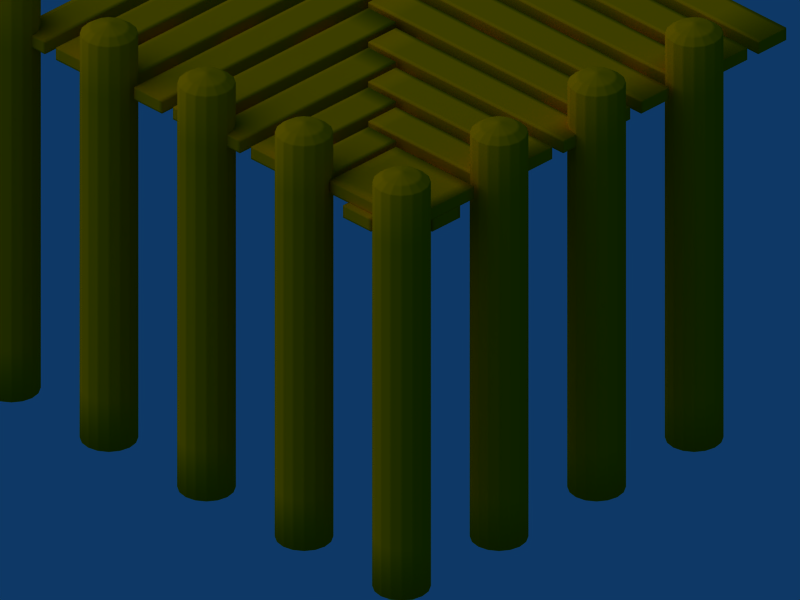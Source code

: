 # Source: pier_07.blend  (saved by Blender 2.37.0; exported with 4.5.12 LTS)
import bpy
from mathutils import Matrix  # noqa: F401  (used for matrix-valued properties, if any)

bpy.ops.wm.read_factory_settings(use_empty=True)
scene = bpy.context.scene
scene.name = 'Scene'

# ---- collections
col_collection_1 = bpy.data.collections.new('Collection 1'); scene.collection.children.link(col_collection_1)
col_collection_2 = bpy.data.collections.new('Collection 2'); scene.collection.children.link(col_collection_2)
col_collection_2.hide_render = True
col_collection_2.hide_viewport = True

# ---- materials (node trees are filled in below, after node groups)
mat_wood_oak_pier = bpy.data.materials.new('Wood_Oak.pier')
mat_wood_oak_pier.alpha_threshold = 0.0
mat_wood_oak_pier.preview_render_type = 'CUBE'
mat_wood_oak_pier.diffuse_color = (0.8406, 0.5459, 0.0, 1.0)
mat_wood_oak_pier.roughness = 0.5
mat_wood_oak_pier.specular_intensity = 0.259
mat_wood_oak_pier.line_color = (0.0, 0.0, 0.0, 1.0)
mat_wood_oak_pylon = bpy.data.materials.new('Wood_Oak_pylon')
mat_wood_oak_pylon.alpha_threshold = 0.0
mat_wood_oak_pylon.diffuse_color = (0.8406, 0.5459, 0.0, 1.0)
mat_wood_oak_pylon.roughness = 0.5
mat_wood_oak_pylon.specular_intensity = 0.259
mat_wood_oak_pylon.line_color = (0.0, 0.0, 0.0, 1.0)
mat_dummy_plane = bpy.data.materials.new('dummy_plane')
mat_dummy_plane.alpha_threshold = 0.0
mat_dummy_plane.preview_render_type = 'FLAT'
mat_dummy_plane.diffuse_color = (1.0, 1.0, 1.0, 1.0)
mat_dummy_plane.roughness = 0.5
mat_dummy_plane.line_color = (0.0, 0.0, 0.0, 1.0)

# ---- material node trees

# ---- world
world_world = bpy.data.worlds.new('World'); scene.world = world_world
world_world.color = (0.05656, 0.2208, 0.4)
world_world.use_sun_shadow = False
world_world.sun_shadow_jitter_overblur = 0.0
world_world.cycles.sampling_method = 'MANUAL'
world_world.cycles.sample_map_resolution = 256

# ---- cameras
cam_camera_001 = bpy.data.cameras.new('Camera.001')
cam_camera_001.type = 'ORTHO'
cam_camera_001.passepartout_alpha = 0.2
cam_camera_001.clip_end = 100.0
cam_camera_001.lens = 35.0
cam_camera_001.ortho_scale = 2.9
cam_camera_001.show_passepartout = False
cam_camera_001.show_safe_areas = True
cam_camera_001.dof.focus_distance = 0.0
cam_camera_001.dof.aperture_fstop = 128.0

# ---- lights
light_lamp = bpy.data.lights.new('Lamp', 'SUN')
light_lamp.transmission_factor = 0.0
light_lamp.angle = 1.571
light_lamp.energy = 1.0
light_lamp.shadow_buffer_clip_start = 0.5
light_lamp.shadow_soft_size = 1.0
light_lamp.shadow_cascade_max_distance = 1000.0
light_lamp.cycles.use_multiple_importance_sampling = False

# ---- meshes
me_cross_beams_01 = bpy.data.meshes.new('cross_beams_01')
me_cross_beams_01.from_pydata([(1.0, 0.6923, -0.07561), (-1.0, 0.6923, -0.07561), (-1.0, 0.8354, -0.07561), (1.0, 0.8354, -0.07561), (1.0, 0.6923, -0.02439), (-1.0, 0.6923, -0.02439), (-1.0, 0.8354, -0.02439), (1.0, 0.8354, -0.02439), (1.0, -0.7004, -0.02439), (-1.0, -0.7004, -0.02439), (-1.0, -0.8435, -0.02439), (1.0, -0.8435, -0.02439), (1.0, -0.7004, -0.07561), (-1.0, -0.7004, -0.07561), (-1.0, -0.8435, -0.07561), (1.0, -0.8435, -0.07561), (0.9218, -0.7037, -0.02439), (-0.8284, 0.8031, -0.02439), (-0.9218, 0.6946, -0.02439), (0.8284, -0.8121, -0.02439), (0.9218, -0.7037, -0.07561), (-0.8284, 0.8031, -0.07561), (-0.9218, 0.6946, -0.07561), (0.8284, -0.8121, -0.07561), (-0.9272, -0.6964, -0.07561), (0.8347, 0.7966, -0.07561), (0.9272, 0.6874, -0.07561), (-0.8347, -0.8056, -0.07561), (-0.9272, -0.6964, -0.02439), (0.8347, 0.7966, -0.02439), (0.9272, 0.6874, -0.02439), (-0.8347, -0.8056, -0.02439)], [], [(0, 1, 2, 3), (4, 7, 6, 5), (0, 4, 5, 1), (1, 5, 6, 2), (2, 6, 7, 3), (4, 0, 3, 7), (11, 15, 12, 8), (13, 9, 8, 12), (14, 10, 9, 13), (15, 11, 10, 14), (11, 8, 9, 10), (15, 14, 13, 12), (19, 23, 20, 16), (21, 17, 16, 20), (22, 18, 17, 21), (23, 19, 18, 22), (19, 16, 17, 18), (23, 22, 21, 20), (24, 25, 26, 27), (28, 31, 30, 29), (24, 28, 29, 25), (25, 29, 30, 26), (26, 30, 31, 27), (28, 24, 27, 31)])
me_cross_beams_01.polygons.foreach_set('use_smooth', [True] * 24)
me_cross_beams_01.materials.append(mat_wood_oak_pier)
me_cross_beams_01.use_remesh_preserve_volume = False
me_cross_beams_01.use_remesh_preserve_attributes = False
me_cross_beams_01.use_mirror_vertex_groups = False
me_cross_beams_01.update()
me_pier_02_1 = bpy.data.meshes.new('Pier_02_1')
me_pier_02_1.from_pydata([(-0.8284, 0.8, -0.02561), (-0.8284, -1.0, -0.02561), (-0.9716, -1.0, -0.02561), (-0.9716, 0.8, -0.02561), (-0.8284, 0.8, 0.02561), (-0.8284, -1.0, 0.02561), (-0.9716, -1.0, 0.02561), (-0.9716, 0.8, 0.02561), (0.5716, -0.6, -0.02561), (0.5716, -1.0, -0.02561), (0.4284, -1.0, -0.02561), (0.4284, -0.6, -0.02561), (0.5716, -0.6, 0.02561), (0.5716, -1.0, 0.02561), (0.4284, -1.0, 0.02561), (0.4284, -0.6, 0.02561), (0.2284, -0.4, 0.02561), (0.2284, -1.0, 0.02561), (0.3716, -1.0, 0.02561), (0.3716, -0.4, 0.02561), (0.2284, -0.4, -0.02561), (0.2284, -1.0, -0.02561), (0.3716, -1.0, -0.02561), (0.3716, -0.4, -0.02561), (0.1716, -0.2, -0.02561), (0.1716, -1.0, -0.02561), (0.02844, -1.0, -0.02561), (0.02844, -0.2, -0.02561), (0.1716, -0.2, 0.02561), (0.1716, -1.0, 0.02561), (0.02844, -1.0, 0.02561), (0.02844, -0.2, 0.02561), (-0.1716, 1.867e-08, 0.02561), (-0.1716, -1.0, 0.02561), (-0.02844, -1.0, 0.02561), (-0.02844, 3.888e-07, 0.02561), (-0.1716, -4.659e-07, -0.02561), (-0.1716, -1.0, -0.02561), (-0.02844, -1.0, -0.02561), (-0.02844, 2.345e-08, -0.02561), (-0.2284, 0.2, -0.02561), (-0.2284, -1.0, -0.02561), (-0.3716, -1.0, -0.02561), (-0.3716, 0.2, -0.02561), (-0.2284, 0.2, 0.02561), (-0.2284, -1.0, 0.02561), (-0.3716, -1.0, 0.02561), (-0.3716, 0.2, 0.02561), (-0.5716, 0.4, 0.02561), (-0.5716, -1.0, 0.02561), (-0.4284, -1.0, 0.02561), (-0.4284, 0.4, 0.02561), (-0.5716, 0.4, -0.02561), (-0.5716, -1.0, -0.02561), (-0.4284, -1.0, -0.02561), (-0.4284, 0.4, -0.02561), (-0.6284, 0.6, -0.02561), (-0.6284, -1.0, -0.02561), (-0.7716, -1.0, -0.02561), (-0.7716, 0.6, -0.02561), (-0.6284, 0.6, 0.02561), (-0.6284, -1.0, 0.02561), (-0.7716, -1.0, 0.02561), (-0.7716, 0.6, 0.02561)], [], [(4, 0, 3, 7), (0, 4, 5, 1), (6, 2, 1, 5), (7, 3, 2, 6), (3, 0, 1, 2), (7, 6, 5, 4), (11, 15, 12, 8), (13, 9, 8, 12), (14, 10, 9, 13), (15, 11, 10, 14), (11, 8, 9, 10), (15, 14, 13, 12), (16, 17, 18, 19), (20, 23, 22, 21), (16, 20, 21, 17), (17, 21, 22, 18), (18, 22, 23, 19), (20, 16, 19, 23), (27, 31, 28, 24), (29, 25, 24, 28), (30, 26, 25, 29), (31, 27, 26, 30), (27, 24, 25, 26), (31, 30, 29, 28), (32, 33, 34, 35), (36, 39, 38, 37), (32, 36, 37, 33), (33, 37, 38, 34), (34, 38, 39, 35), (36, 32, 35, 39), (43, 47, 44, 40), (45, 41, 40, 44), (46, 42, 41, 45), (47, 43, 42, 46), (43, 40, 41, 42), (47, 46, 45, 44), (48, 49, 50, 51), (52, 55, 54, 53), (48, 52, 53, 49), (49, 53, 54, 50), (50, 54, 55, 51), (52, 48, 51, 55), (59, 63, 60, 56), (61, 57, 56, 60), (62, 58, 57, 61), (63, 59, 58, 62), (59, 56, 57, 58), (63, 62, 61, 60)])
me_pier_02_1.polygons.foreach_set('use_smooth', [True] * 48)
me_pier_02_1.materials.append(mat_wood_oak_pier)
me_pier_02_1.use_remesh_preserve_volume = False
me_pier_02_1.use_remesh_preserve_attributes = False
me_pier_02_1.use_mirror_vertex_groups = False
me_pier_02_1.update()
me_pylon_array_02 = bpy.data.meshes.new('pylon_array_02')
me_pylon_array_02.from_pydata([(1.0, 0.0, 0.0), (0.5, 0.0, 0.0), (1.5, 4.768e-07, 0.0), (2.0, 4.768e-07, 0.0), (2.0, 0.5, 0.0), (2.0, 1.0, 0.0), (2.0, 1.5, 0.0), (0.0, 0.0, 0.0)], [(0, 1), (2, 0), (7, 1), (2, 3), (3, 4), (4, 5), (5, 6)], [])
me_pylon_array_02.use_remesh_preserve_volume = False
me_pylon_array_02.use_remesh_preserve_attributes = False
me_pylon_array_02.use_mirror_vertex_groups = False
me_pylon_array_02.update()
me_pylon_02 = bpy.data.meshes.new('pylon_02')
me_pylon_02.from_pydata([(0.075, 0.075, -1.5), (0.09799, 0.04059, -1.5), (0.1061, 2.128e-07, -1.5), (0.09799, -0.04059, -1.5), (0.075, -0.075, -1.5), (0.04059, -0.09799, -1.5), (2.541e-07, -0.1061, -1.5), (-0.04059, -0.09799, -1.5), (-0.075, -0.075, -1.5), (-0.09799, -0.04059, -1.5), (-0.1061, 2.187e-07, -1.5), (-0.09799, 0.04059, -1.5), (-0.075, 0.075, -1.5), (-0.04059, 0.09799, -1.5), (3.072e-07, 0.1061, -1.5), (0.04059, 0.09799, -1.5), (0.075, 0.075, 0.2), (0.09799, 0.04059, 0.2), (0.1061, 8.047e-08, 0.2), (0.09799, -0.04059, 0.2), (0.075, -0.075, 0.2), (0.04059, -0.09799, 0.2), (3.323e-08, -0.1061, 0.2), (-0.04059, -0.09799, 0.2), (-0.075, -0.075, 0.2), (-0.09799, -0.04059, 0.2), (-0.1061, 4.901e-07, 0.2), (-0.09799, 0.04059, 0.2), (-0.075, 0.075, 0.2), (-0.04059, 0.09799, 0.2), (5.786e-07, 0.1061, 0.2), (0.04059, 0.09799, 0.2), (2.381e-07, 2.174e-07, -1.5), (0.05148, 0.05148, 0.2249), (0.02786, 0.06726, 0.2249), (4.784e-07, 0.0728, 0.2249), (-0.02786, 0.06726, 0.2249), (-0.05148, 0.05148, 0.2249), (-0.06726, 0.02786, 0.2249), (-0.0728, 4.188e-07, 0.2249), (-0.06726, -0.02786, 0.2249), (-0.05148, -0.05148, 0.2249), (-0.02786, -0.06726, 0.2249), (1.04e-07, -0.0728, 0.2249), (0.02786, -0.06726, 0.2249), (0.05148, -0.05148, 0.2249), (0.06726, -0.02786, 0.2249), (0.0728, 1.377e-07, 0.2249), (0.06726, 0.02786, 0.2249), (2.52e-07, 2.406e-07, 0.2427)], [], [(32, 0, 1), (32, 1, 2), (32, 2, 3), (32, 3, 4), (32, 4, 5), (32, 5, 6), (32, 6, 7), (32, 7, 8), (32, 8, 9), (32, 9, 10), (32, 10, 11), (32, 11, 12), (32, 12, 13), (32, 13, 14), (32, 14, 15), (15, 0, 32), (0, 16, 17, 1), (1, 17, 18, 2), (2, 18, 19, 3), (3, 19, 20, 4), (4, 20, 21, 5), (5, 21, 22, 6), (6, 22, 23, 7), (7, 23, 24, 8), (8, 24, 25, 9), (9, 25, 26, 10), (10, 26, 27, 11), (11, 27, 28, 12), (12, 28, 29, 13), (13, 29, 30, 14), (14, 30, 31, 15), (16, 0, 15, 31), (16, 31, 34, 33), (31, 30, 35, 34), (30, 29, 36, 35), (29, 28, 37, 36), (28, 27, 38, 37), (27, 26, 39, 38), (26, 25, 40, 39), (25, 24, 41, 40), (24, 23, 42, 41), (23, 22, 43, 42), (22, 21, 44, 43), (21, 20, 45, 44), (20, 19, 46, 45), (19, 18, 47, 46), (18, 17, 48, 47), (17, 16, 33, 48), (49, 33, 34), (49, 34, 35), (49, 35, 36), (49, 36, 37), (49, 37, 38), (49, 38, 39), (49, 39, 40), (49, 40, 41), (49, 41, 42), (49, 42, 43), (49, 43, 44), (49, 44, 45), (49, 45, 46), (49, 46, 47), (49, 47, 48), (49, 48, 33)])
me_pylon_02.polygons.foreach_set('use_smooth', [True] * 64)
me_pylon_02.materials.append(mat_wood_oak_pylon)
me_pylon_02.use_remesh_preserve_volume = False
me_pylon_02.use_remesh_preserve_attributes = False
me_pylon_02.use_mirror_vertex_groups = False
me_pylon_02.update()
me_pylon_array_01 = bpy.data.meshes.new('pylon_array_01')
me_pylon_array_01.from_pydata([(1.0, 0.0, 0.0), (0.5, 0.0, 0.0), (1.5, 4.768e-07, 0.0), (0.0, 0.0, 0.0)], [(0, 1), (2, 0), (1, 3)], [])
me_pylon_array_01.use_remesh_preserve_volume = False
me_pylon_array_01.use_remesh_preserve_attributes = False
me_pylon_array_01.use_mirror_vertex_groups = False
me_pylon_array_01.update()
me_pylon_01 = bpy.data.meshes.new('pylon_01')
me_pylon_01.from_pydata([(0.075, 0.075, -1.5), (0.09799, 0.04059, -1.5), (0.1061, 2.128e-07, -1.5), (0.09799, -0.04059, -1.5), (0.075, -0.075, -1.5), (0.04059, -0.09799, -1.5), (2.541e-07, -0.1061, -1.5), (-0.04059, -0.09799, -1.5), (-0.075, -0.075, -1.5), (-0.09799, -0.04059, -1.5), (-0.1061, 2.187e-07, -1.5), (-0.09799, 0.04059, -1.5), (-0.075, 0.075, -1.5), (-0.04059, 0.09799, -1.5), (3.072e-07, 0.1061, -1.5), (0.04059, 0.09799, -1.5), (0.075, 0.075, 0.2), (0.09799, 0.04059, 0.2), (0.1061, 8.047e-08, 0.2), (0.09799, -0.04059, 0.2), (0.075, -0.075, 0.2), (0.04059, -0.09799, 0.2), (3.323e-08, -0.1061, 0.2), (-0.04059, -0.09799, 0.2), (-0.075, -0.075, 0.2), (-0.09799, -0.04059, 0.2), (-0.1061, 4.901e-07, 0.2), (-0.09799, 0.04059, 0.2), (-0.075, 0.075, 0.2), (-0.04059, 0.09799, 0.2), (5.786e-07, 0.1061, 0.2), (0.04059, 0.09799, 0.2), (2.381e-07, 2.174e-07, -1.5), (0.05148, 0.05148, 0.2249), (0.02786, 0.06726, 0.2249), (4.784e-07, 0.0728, 0.2249), (-0.02786, 0.06726, 0.2249), (-0.05148, 0.05148, 0.2249), (-0.06726, 0.02786, 0.2249), (-0.0728, 4.188e-07, 0.2249), (-0.06726, -0.02786, 0.2249), (-0.05148, -0.05148, 0.2249), (-0.02786, -0.06726, 0.2249), (1.04e-07, -0.0728, 0.2249), (0.02786, -0.06726, 0.2249), (0.05148, -0.05148, 0.2249), (0.06726, -0.02786, 0.2249), (0.0728, 1.377e-07, 0.2249), (0.06726, 0.02786, 0.2249), (2.52e-07, 2.406e-07, 0.2427)], [], [(32, 0, 1), (32, 1, 2), (32, 2, 3), (32, 3, 4), (32, 4, 5), (32, 5, 6), (32, 6, 7), (32, 7, 8), (32, 8, 9), (32, 9, 10), (32, 10, 11), (32, 11, 12), (32, 12, 13), (32, 13, 14), (32, 14, 15), (15, 0, 32), (0, 16, 17, 1), (1, 17, 18, 2), (2, 18, 19, 3), (3, 19, 20, 4), (4, 20, 21, 5), (5, 21, 22, 6), (6, 22, 23, 7), (7, 23, 24, 8), (8, 24, 25, 9), (9, 25, 26, 10), (10, 26, 27, 11), (11, 27, 28, 12), (12, 28, 29, 13), (13, 29, 30, 14), (14, 30, 31, 15), (16, 0, 15, 31), (16, 31, 34, 33), (31, 30, 35, 34), (30, 29, 36, 35), (29, 28, 37, 36), (28, 27, 38, 37), (27, 26, 39, 38), (26, 25, 40, 39), (25, 24, 41, 40), (24, 23, 42, 41), (23, 22, 43, 42), (22, 21, 44, 43), (21, 20, 45, 44), (20, 19, 46, 45), (19, 18, 47, 46), (18, 17, 48, 47), (17, 16, 33, 48), (49, 33, 34), (49, 34, 35), (49, 35, 36), (49, 36, 37), (49, 37, 38), (49, 38, 39), (49, 39, 40), (49, 40, 41), (49, 41, 42), (49, 42, 43), (49, 43, 44), (49, 44, 45), (49, 45, 46), (49, 46, 47), (49, 47, 48), (49, 48, 33)])
me_pylon_01.polygons.foreach_set('use_smooth', [True] * 64)
me_pylon_01.materials.append(mat_wood_oak_pylon)
me_pylon_01.use_remesh_preserve_volume = False
me_pylon_01.use_remesh_preserve_attributes = False
me_pylon_01.use_mirror_vertex_groups = False
me_pylon_01.update()
me_cross_beams_02 = bpy.data.meshes.new('cross_beams_02')
me_cross_beams_02.from_pydata([(0.7004, 1.0, -0.02439), (0.7004, -1.0, -0.02439), (0.8435, -1.0, -0.02439), (0.8435, 1.0, -0.02439), (0.7004, 1.0, -0.07561), (0.7004, -1.0, -0.07561), (0.8435, -1.0, -0.07561), (0.8435, 1.0, -0.07561), (-1.021, 0.8464, -0.02439), (0.947, -1.042, -0.02439), (1.048, -0.9407, -0.02439), (-0.9197, 0.9476, -0.02439), (-1.021, 0.8464, -0.07561), (0.947, -1.042, -0.07561), (1.048, -0.9407, -0.07561), (-0.9197, 0.9476, -0.07561), (-1.0, -0.7004, -0.07561), (1.0, -0.7004, -0.07561), (1.0, -0.8435, -0.07561), (-1.0, -0.8436, -0.07561), (-1.0, -0.7004, -0.02439), (1.0, -0.7004, -0.02439), (1.0, -0.8435, -0.02439), (-1.0, -0.8435, -0.02439), (0.8188, 0.7156, -0.07561), (-0.7137, -0.8168, -0.07561), (-0.8149, -0.7156, -0.07561), (0.7176, 0.8168, -0.07561), (0.8188, 0.7156, -0.02439), (-0.7137, -0.8168, -0.02439), (-0.8149, -0.7156, -0.02439), (0.7176, 0.8168, -0.02439)], [], [(4, 0, 3, 7), (0, 4, 5, 1), (6, 2, 1, 5), (7, 3, 2, 6), (3, 0, 1, 2), (7, 6, 5, 4), (8, 9, 10, 11), (12, 15, 14, 13), (8, 12, 13, 9), (9, 13, 14, 10), (10, 14, 15, 11), (12, 8, 11, 15), (19, 23, 20, 16), (21, 17, 16, 20), (22, 18, 17, 21), (23, 19, 18, 22), (19, 16, 17, 18), (23, 22, 21, 20), (24, 25, 26, 27), (28, 31, 30, 29), (24, 28, 29, 25), (25, 29, 30, 26), (31, 27, 26, 30), (27, 31, 28, 24)])
me_cross_beams_02.polygons.foreach_set('use_smooth', [True] * 24)
me_cross_beams_02.materials.append(mat_wood_oak_pier)
me_cross_beams_02.use_remesh_preserve_volume = False
me_cross_beams_02.use_remesh_preserve_attributes = False
me_cross_beams_02.use_mirror_vertex_groups = False
me_cross_beams_02.update()
me_pier_02_2 = bpy.data.meshes.new('pier_02_2')
me_pier_02_2.from_pydata([(0.7716, 0.8, -0.02561), (0.7716, -1.0, -0.02561), (0.6284, -1.0, -0.02561), (0.6284, 0.8, -0.02561), (0.7716, 0.8, 0.02561), (0.7716, -1.0, 0.02561), (0.6284, -1.0, 0.02561), (0.6284, 0.8, 0.02561), (0.4284, 0.6, 0.02561), (0.4284, -1.0, 0.02561), (0.5716, -1.0, 0.02561), (0.5716, 0.6, 0.02561), (0.4284, 0.6, -0.02561), (0.4284, -1.0, -0.02561), (0.5716, -1.0, -0.02561), (0.5716, 0.6, -0.02561), (0.3716, 0.4, -0.02561), (0.3716, -1.0, -0.02561), (0.2284, -1.0, -0.02561), (0.2284, 0.4, -0.02561), (0.3716, 0.4, 0.02561), (0.3716, -1.0, 0.02561), (0.2284, -1.0, 0.02561), (0.2284, 0.4, 0.02561), (0.02844, 0.2, 0.02561), (0.02844, -1.0, 0.02561), (0.1716, -1.0, 0.02561), (0.1716, 0.2, 0.02561), (0.02844, 0.2, -0.02561), (0.02844, -1.0, -0.02561), (0.1716, -1.0, -0.02561), (0.1716, 0.2, -0.02561), (-0.02844, 2.98e-08, -0.02561), (-0.02844, -1.0, -0.02561), (-0.1716, -1.0, -0.02561), (-0.1716, 3.874e-07, -0.02561), (-0.02844, -4.47e-07, 0.02561), (-0.02844, -1.0, 0.02561), (-0.1716, -1.0, 0.02561), (-0.1716, 2.98e-08, 0.02561), (-0.3716, -0.2, 0.02561), (-0.3716, -1.0, 0.02561), (-0.2284, -1.0, 0.02561), (-0.2284, -0.2, 0.02561), (-0.3716, -0.2, -0.02561), (-0.3716, -1.0, -0.02561), (-0.2284, -1.0, -0.02561), (-0.2284, -0.2, -0.02561), (-0.4284, -0.4, -0.02561), (-0.4284, -1.0, -0.02561), (-0.5716, -1.0, -0.02561), (-0.5716, -0.4, -0.02561), (-0.4284, -0.4, 0.02561), (-0.4284, -1.0, 0.02561), (-0.5716, -1.0, 0.02561), (-0.5716, -0.4, 0.02561), (-0.9716, -0.6, 0.02561), (-0.9716, -1.0, 0.02561), (-0.6284, -1.0, 0.02561), (-0.6284, -0.6, 0.02561), (-0.9716, -0.6, -0.02561), (-0.9716, -1.0, -0.02561), (-0.6284, -1.0, -0.02561), (-0.6284, -0.6, -0.02561), (0.9716, 1.0, -0.02561), (0.9716, -1.0, -0.02561), (0.8284, -1.0, -0.02561), (0.8284, 1.0, -0.02561), (0.9716, 1.0, 0.02561), (0.9716, -1.0, 0.02561), (0.8284, -1.0, 0.02561), (0.8284, 1.0, 0.02561)], [], [(0, 1, 2, 3), (4, 7, 6, 5), (0, 4, 5, 1), (1, 5, 6, 2), (2, 6, 7, 3), (4, 0, 3, 7), (11, 15, 12, 8), (13, 9, 8, 12), (14, 10, 9, 13), (15, 11, 10, 14), (11, 8, 9, 10), (15, 14, 13, 12), (16, 17, 18, 19), (20, 23, 22, 21), (16, 20, 21, 17), (17, 21, 22, 18), (18, 22, 23, 19), (20, 16, 19, 23), (27, 31, 28, 24), (29, 25, 24, 28), (30, 26, 25, 29), (31, 27, 26, 30), (27, 24, 25, 26), (31, 30, 29, 28), (32, 33, 34, 35), (36, 39, 38, 37), (32, 36, 37, 33), (33, 37, 38, 34), (34, 38, 39, 35), (36, 32, 35, 39), (43, 47, 44, 40), (45, 41, 40, 44), (46, 42, 41, 45), (47, 43, 42, 46), (43, 40, 41, 42), (47, 46, 45, 44), (48, 49, 50, 51), (52, 55, 54, 53), (48, 52, 53, 49), (49, 53, 54, 50), (50, 54, 55, 51), (52, 48, 51, 55), (59, 63, 60, 56), (61, 57, 56, 60), (62, 58, 57, 61), (63, 59, 58, 62), (59, 56, 57, 58), (63, 62, 61, 60), (64, 65, 66, 67), (68, 71, 70, 69), (64, 68, 69, 65), (65, 69, 70, 66), (71, 67, 66, 70), (67, 71, 68, 64)])
me_pier_02_2.polygons.foreach_set('use_smooth', [True] * 54)
me_pier_02_2.materials.append(mat_wood_oak_pier)
me_pier_02_2.use_remesh_preserve_volume = False
me_pier_02_2.use_remesh_preserve_attributes = False
me_pier_02_2.use_mirror_vertex_groups = False
me_pier_02_2.update()
me_pier_01 = bpy.data.meshes.new('pier_01')
me_pier_01.from_pydata([(0.8284, 1.0, 0.02561), (0.8284, -1.0, 0.02561), (0.9716, -1.0, 0.02561), (0.9716, 1.0, 0.02561), (0.8284, 1.0, -0.02561), (0.8284, -1.0, -0.02561), (0.9716, -1.0, -0.02561), (0.9716, 1.0, -0.02561), (-0.9716, 1.0, 0.02561), (-0.9716, -1.0, 0.02561), (-0.8284, -1.0, 0.02561), (-0.8284, 1.0, 0.02561), (-0.9716, 1.0, -0.02561), (-0.9716, -1.0, -0.02561), (-0.8284, -1.0, -0.02561), (-0.8284, 1.0, -0.02561), (-0.6284, 1.0, -0.02561), (-0.6284, -1.0, -0.02561), (-0.7716, -1.0, -0.02561), (-0.7716, 1.0, -0.02561), (-0.6284, 1.0, 0.02561), (-0.6284, -1.0, 0.02561), (-0.7716, -1.0, 0.02561), (-0.7716, 1.0, 0.02561), (-0.5716, 1.0, 0.02561), (-0.5716, -1.0, 0.02561), (-0.4284, -1.0, 0.02561), (-0.4284, 1.0, 0.02561), (-0.5716, 1.0, -0.02561), (-0.5716, -1.0, -0.02561), (-0.4284, -1.0, -0.02561), (-0.4284, 1.0, -0.02561), (-0.2284, 1.0, -0.02561), (-0.2284, -1.0, -0.02561), (-0.3716, -1.0, -0.02561), (-0.3716, 1.0, -0.02561), (-0.2284, 1.0, 0.02561), (-0.2284, -1.0, 0.02561), (-0.3716, -1.0, 0.02561), (-0.3716, 1.0, 0.02561), (-0.1716, 1.0, 0.02561), (-0.1716, -1.0, 0.02561), (-0.02844, -1.0, 0.02561), (-0.02844, 1.0, 0.02561), (-0.1716, 1.0, -0.02561), (-0.1716, -1.0, -0.02561), (-0.02844, -1.0, -0.02561), (-0.02844, 1.0, -0.02561), (0.1716, 1.0, -0.02561), (0.1716, -1.0, -0.02561), (0.02844, -1.0, -0.02561), (0.02844, 1.0, -0.02561), (0.1716, 1.0, 0.02561), (0.1716, -1.0, 0.02561), (0.02844, -1.0, 0.02561), (0.02844, 1.0, 0.02561), (0.2284, 1.0, 0.02561), (0.2284, -1.0, 0.02561), (0.3716, -1.0, 0.02561), (0.3716, 1.0, 0.02561), (0.2284, 1.0, -0.02561), (0.2284, -1.0, -0.02561), (0.3716, -1.0, -0.02561), (0.3716, 1.0, -0.02561), (0.5716, 1.0, -0.02561), (0.5716, -1.0, -0.02561), (0.4284, -1.0, -0.02561), (0.4284, 1.0, -0.02561), (0.5716, 1.0, 0.02561), (0.5716, -1.0, 0.02561), (0.4284, -1.0, 0.02561), (0.4284, 1.0, 0.02561), (0.6284, 1.0, 0.02561), (0.6284, -1.0, 0.02561), (0.7716, -1.0, 0.02561), (0.7716, 1.0, 0.02561), (0.6284, 1.0, -0.02561), (0.6284, -1.0, -0.02561), (0.7716, -1.0, -0.02561), (0.7716, 1.0, -0.02561)], [], [(4, 0, 3, 7), (0, 4, 5, 1), (6, 2, 1, 5), (7, 3, 2, 6), (3, 0, 1, 2), (7, 6, 5, 4), (11, 15, 12, 8), (13, 9, 8, 12), (14, 10, 9, 13), (15, 11, 10, 14), (11, 8, 9, 10), (15, 14, 13, 12), (16, 17, 18, 19), (20, 23, 22, 21), (16, 20, 21, 17), (17, 21, 22, 18), (18, 22, 23, 19), (20, 16, 19, 23), (27, 31, 28, 24), (29, 25, 24, 28), (30, 26, 25, 29), (31, 27, 26, 30), (27, 24, 25, 26), (31, 30, 29, 28), (32, 33, 34, 35), (36, 39, 38, 37), (32, 36, 37, 33), (33, 37, 38, 34), (34, 38, 39, 35), (36, 32, 35, 39), (43, 47, 44, 40), (45, 41, 40, 44), (46, 42, 41, 45), (47, 43, 42, 46), (43, 40, 41, 42), (47, 46, 45, 44), (48, 49, 50, 51), (52, 55, 54, 53), (48, 52, 53, 49), (49, 53, 54, 50), (50, 54, 55, 51), (52, 48, 51, 55), (59, 63, 60, 56), (61, 57, 56, 60), (62, 58, 57, 61), (63, 59, 58, 62), (59, 56, 57, 58), (63, 62, 61, 60), (64, 65, 66, 67), (68, 71, 70, 69), (64, 68, 69, 65), (65, 69, 70, 66), (66, 70, 71, 67), (68, 64, 67, 71), (75, 79, 76, 72), (77, 73, 72, 76), (78, 74, 73, 77), (79, 75, 74, 78), (75, 72, 73, 74), (79, 78, 77, 76)])
me_pier_01.polygons.foreach_set('use_smooth', [True] * 60)
me_pier_01.materials.append(mat_wood_oak_pier)
me_pier_01.use_remesh_preserve_volume = False
me_pier_01.use_remesh_preserve_attributes = False
me_pier_01.use_mirror_vertex_groups = False
me_pier_01.update()
me_plane = bpy.data.meshes.new('Plane')
me_plane.from_pydata([(1.0, 1.0, 0.0), (1.0, -1.0, 0.0), (-1.0, -1.0, 0.0), (-1.0, 1.0, 0.0)], [], [(0, 3, 2, 1)])
me_plane.materials.append(mat_dummy_plane)
me_plane.use_remesh_preserve_volume = False
me_plane.use_remesh_preserve_attributes = False
me_plane.use_mirror_vertex_groups = False
me_plane.update()

# ---- objects
ob_cross_beams_01 = bpy.data.objects.new('Cross_Beams_01', me_cross_beams_01)
ob_pier_02_1 = bpy.data.objects.new('Pier_02_1', me_pier_02_1)
ob_lamp = bpy.data.objects.new('Lamp', light_lamp)
ob_pylon_array_02 = bpy.data.objects.new('Pylon_Array_02', me_pylon_array_02)
ob_pylon_02 = bpy.data.objects.new('Pylon_02', me_pylon_02)
ob_pylon_array_01 = bpy.data.objects.new('Pylon_Array_01', me_pylon_array_01)
ob_pylon_01 = bpy.data.objects.new('Pylon_01', me_pylon_01)
ob_cross_beams_02 = bpy.data.objects.new('Cross_Beams_02', me_cross_beams_02)
ob_pier_02_2 = bpy.data.objects.new('Pier_02_2', me_pier_02_2)
ob_pier_01 = bpy.data.objects.new('Pier_01', me_pier_01)
ob_plane = bpy.data.objects.new('Plane', me_plane)
ob_camera_for_tiles = bpy.data.objects.new('Camera_for_tiles', cam_camera_001)

# ---- transforms, parenting, visibility, modifiers, constraints
ob_cross_beams_01.location = (-4.0, 0.0, 1.5)
ob_cross_beams_01.lock_rotations_4d = False
ob_cross_beams_01.empty_display_type = 'ARROWS'
ob_cross_beams_01.color = (0.0, 0.0, 0.0, 1.0)
ob_cross_beams_01.lineart.crease_threshold = 0.0
_m = ob_cross_beams_01.modifiers.new('Subdivision', 'SUBSURF')
_m.uv_smooth = 'NONE'
_m.subdivision_type = 'SIMPLE'
_m.render_levels = 3
ob_pier_02_1.location = (0.0, 0.0, 1.5)
ob_pier_02_1.lock_rotations_4d = False
ob_pier_02_1.empty_display_type = 'ARROWS'
ob_pier_02_1.color = (0.0, 0.0, 0.0, 1.0)
ob_pier_02_1.lineart.crease_threshold = 0.0
_m = ob_pier_02_1.modifiers.new('Subdivision', 'SUBSURF')
_m.uv_smooth = 'NONE'
_m.subdivision_type = 'SIMPLE'
_m.render_levels = 3
ob_lamp.location = (-3.781, -5.413, 7.714)
ob_lamp.rotation_euler = (0.7854, -0.0, -0.7854)
ob_lamp.lock_rotations_4d = False
ob_lamp.empty_display_type = 'ARROWS'
ob_lamp.color = (0.0, 0.0, 0.0, 1.0)
ob_lamp.lineart.crease_threshold = 0.0
ob_pylon_array_02.location = (-1.0, -1.0, 1.5)
ob_pylon_array_02.lock_rotations_4d = False
ob_pylon_array_02.empty_display_type = 'ARROWS'
ob_pylon_array_02.color = (0.0, 0.0, 0.0, 1.0)
ob_pylon_array_02.show_instancer_for_render = False
ob_pylon_array_02.instance_type = 'VERTS'
ob_pylon_array_02.display_type = 'WIRE'
ob_pylon_array_02.lineart.crease_threshold = 0.0
ob_pylon_02.parent = ob_pylon_array_02
ob_pylon_02.location = (0.0, 0.0, 0.0)
ob_pylon_02.lock_rotations_4d = False
ob_pylon_02.empty_display_type = 'ARROWS'
ob_pylon_02.color = (0.0, 0.0, 0.0, 1.0)
ob_pylon_02.lineart.crease_threshold = 0.0
_m = ob_pylon_02.modifiers.new('Subdivision', 'SUBSURF')
_m.uv_smooth = 'NONE'
_m.subdivision_type = 'SIMPLE'
_m.render_levels = 3
ob_pylon_array_01.location = (-5.0, -1.0, 1.5)
ob_pylon_array_01.lock_rotations_4d = False
ob_pylon_array_01.empty_display_type = 'ARROWS'
ob_pylon_array_01.color = (0.0, 0.0, 0.0, 1.0)
ob_pylon_array_01.show_instancer_for_render = False
ob_pylon_array_01.instance_type = 'VERTS'
ob_pylon_array_01.display_type = 'WIRE'
ob_pylon_array_01.lineart.crease_threshold = 0.0
ob_pylon_01.parent = ob_pylon_array_01
ob_pylon_01.location = (0.0, 0.0, 0.0)
ob_pylon_01.lock_rotations_4d = False
ob_pylon_01.empty_display_type = 'ARROWS'
ob_pylon_01.color = (0.0, 0.0, 0.0, 1.0)
ob_pylon_01.lineart.crease_threshold = 0.0
ob_cross_beams_02.location = (0.0, 0.0, 1.5)
ob_cross_beams_02.lock_rotations_4d = False
ob_cross_beams_02.empty_display_type = 'ARROWS'
ob_cross_beams_02.color = (0.0, 0.0, 0.0, 1.0)
ob_cross_beams_02.lineart.crease_threshold = 0.0
_m = ob_cross_beams_02.modifiers.new('Subdivision', 'SUBSURF')
_m.uv_smooth = 'NONE'
_m.subdivision_type = 'SIMPLE'
_m.render_levels = 3
ob_pier_02_2.location = (0.0, 0.0, 1.5)
ob_pier_02_2.rotation_euler = (0.0, -0.0, 1.571)
ob_pier_02_2.lock_rotations_4d = False
ob_pier_02_2.empty_display_type = 'ARROWS'
ob_pier_02_2.color = (0.0, 0.0, 0.0, 1.0)
ob_pier_02_2.lineart.crease_threshold = 0.0
_m = ob_pier_02_2.modifiers.new('Subdivision', 'SUBSURF')
_m.uv_smooth = 'NONE'
_m.subdivision_type = 'SIMPLE'
_m.render_levels = 3
ob_pier_01.location = (-4.0, 0.0, 1.5)
ob_pier_01.lock_rotations_4d = False
ob_pier_01.empty_display_type = 'ARROWS'
ob_pier_01.color = (0.0, 0.0, 0.0, 1.0)
ob_pier_01.lineart.crease_threshold = 0.0
_m = ob_pier_01.modifiers.new('Subdivision', 'SUBSURF')
_m.uv_smooth = 'NONE'
_m.subdivision_type = 'SIMPLE'
_m.render_levels = 3
ob_plane.location = (0.0, 0.0, 0.0)
ob_plane.lock_rotations_4d = False
ob_plane.empty_display_type = 'ARROWS'
ob_plane.color = (0.0, 0.0, 0.0, 1.0)
ob_plane.lineart.crease_threshold = 0.0
ob_camera_for_tiles.location = (3.947, -3.955, 3.663)
ob_camera_for_tiles.rotation_euler = (1.038, 0.0, 0.7854)
ob_camera_for_tiles.lock_rotations_4d = False
ob_camera_for_tiles.empty_display_type = 'ARROWS'
ob_camera_for_tiles.color = (0.0, 0.0, 0.0, 0.0)
ob_camera_for_tiles.display_type = 'WIRE'
ob_camera_for_tiles.lineart.crease_threshold = 0.0

# ---- collection membership
col_collection_1.objects.link(ob_cross_beams_01)
col_collection_1.objects.link(ob_pier_02_1)
col_collection_1.objects.link(ob_lamp)
col_collection_1.objects.link(ob_pylon_array_02)
col_collection_1.objects.link(ob_pylon_02)
col_collection_1.objects.link(ob_pylon_array_01)
col_collection_1.objects.link(ob_pylon_01)
col_collection_1.objects.link(ob_cross_beams_02)
col_collection_1.objects.link(ob_pier_02_2)
col_collection_1.objects.link(ob_pier_01)
col_collection_2.objects.link(ob_plane)
col_collection_2.objects.link(ob_camera_for_tiles)

# ---- scene / render settings (as saved in the file)
scene.camera = ob_camera_for_tiles
scene.frame_start = 1; scene.frame_end = 250; scene.frame_set(1)
scene.render.engine = 'BLENDER_EEVEE_NEXT'
scene.render.image_settings.compression = 90
scene.render.resolution_x = 1024
scene.render.resolution_y = 768
scene.render.resolution_percentage = 25
scene.render.pixel_aspect_x = 100.0
scene.render.pixel_aspect_y = 100.0
scene.render.fps = 25
scene.render.dither_intensity = 0.0
scene.render.film_transparent = True
scene.render.use_compositing = False
scene.render.use_sequencer = False
scene.render.bake_bias = 0.0
scene.render.use_stamp_time = False
scene.render.use_stamp_date = False
scene.render.use_stamp_frame = False
scene.render.use_stamp_camera = False
scene.render.use_stamp_scene = False
scene.render.use_stamp_filename = False
scene.render.use_stamp_render_time = False
scene.render.stamp_font_size = 0
scene.cycles.use_denoising = False
scene.cycles.samples = 10
scene.cycles.sampling_pattern = 'TABULATED_SOBOL'
scene.cycles.light_sampling_threshold = 0.0
scene.cycles.use_adaptive_sampling = False
scene.cycles.use_light_tree = False
scene.cycles.blur_glossy = 0.0
scene.cycles.volume_bounces = 1
scene.cycles.pixel_filter_type = 'GAUSSIAN'
scene.cycles.sample_clamp_indirect = 0.0
scene.view_settings.view_transform = 'Raw'
bpy.context.view_layer.update()
